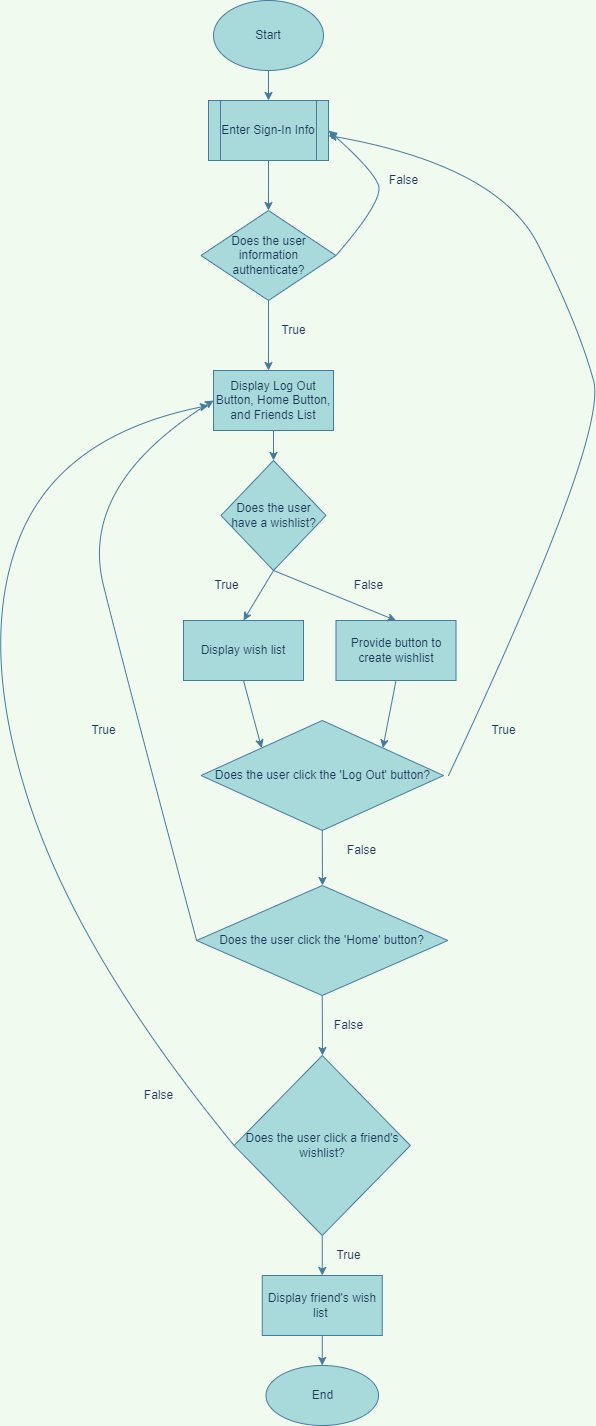

The diagram above was exported from draw.io. Its source (the exported page's mxGraphModel, read from the mxfile embedded in the PNG):
<mxGraphModel dx="1955" dy="1448" grid="1" gridSize="10" guides="1" tooltips="1" connect="1" arrows="1" fold="1" page="1" pageScale="1" pageWidth="1100" pageHeight="1700" background="#F1FAEE" math="0" shadow="0">
  <root>
    <mxCell id="0" />
    <mxCell id="1" parent="0" />
    <mxCell id="SdKyIUoygdmpzs0j04Zr-1" value="Start" style="ellipse;whiteSpace=wrap;html=1;fillColor=#A8DADC;strokeColor=#457B9D;fontColor=#1D3557;" vertex="1" parent="1">
      <mxGeometry x="525" y="35" width="110" height="70" as="geometry" />
    </mxCell>
    <mxCell id="SdKyIUoygdmpzs0j04Zr-2" value="Enter Sign-In Info" style="shape=process;whiteSpace=wrap;html=1;backgroundOutline=1;fillColor=#A8DADC;strokeColor=#457B9D;fontColor=#1D3557;" vertex="1" parent="1">
      <mxGeometry x="520" y="135" width="120" height="60" as="geometry" />
    </mxCell>
    <mxCell id="SdKyIUoygdmpzs0j04Zr-3" value="" style="endArrow=classic;html=1;rounded=0;exitX=0.5;exitY=1;exitDx=0;exitDy=0;entryX=0.5;entryY=0;entryDx=0;entryDy=0;labelBackgroundColor=#F1FAEE;strokeColor=#457B9D;fontColor=#1D3557;" edge="1" parent="1" source="SdKyIUoygdmpzs0j04Zr-1" target="SdKyIUoygdmpzs0j04Zr-2">
      <mxGeometry width="50" height="50" relative="1" as="geometry">
        <mxPoint x="645" y="145" as="sourcePoint" />
        <mxPoint x="695" y="95" as="targetPoint" />
      </mxGeometry>
    </mxCell>
    <mxCell id="SdKyIUoygdmpzs0j04Zr-4" value="Does the user information authenticate?" style="rhombus;whiteSpace=wrap;html=1;fillColor=#A8DADC;strokeColor=#457B9D;fontColor=#1D3557;" vertex="1" parent="1">
      <mxGeometry x="512.5" y="245" width="135" height="90" as="geometry" />
    </mxCell>
    <mxCell id="SdKyIUoygdmpzs0j04Zr-5" value="" style="endArrow=classic;html=1;rounded=0;exitX=0.5;exitY=1;exitDx=0;exitDy=0;entryX=0.5;entryY=0;entryDx=0;entryDy=0;labelBackgroundColor=#F1FAEE;strokeColor=#457B9D;fontColor=#1D3557;" edge="1" parent="1" source="SdKyIUoygdmpzs0j04Zr-2" target="SdKyIUoygdmpzs0j04Zr-4">
      <mxGeometry width="50" height="50" relative="1" as="geometry">
        <mxPoint x="575" y="215" as="sourcePoint" />
        <mxPoint x="575" y="245" as="targetPoint" />
      </mxGeometry>
    </mxCell>
    <mxCell id="SdKyIUoygdmpzs0j04Zr-6" value="" style="curved=1;endArrow=classic;html=1;rounded=0;exitX=1;exitY=0.5;exitDx=0;exitDy=0;entryX=1;entryY=0.5;entryDx=0;entryDy=0;labelBackgroundColor=#F1FAEE;strokeColor=#457B9D;fontColor=#1D3557;" edge="1" parent="1" source="SdKyIUoygdmpzs0j04Zr-4" target="SdKyIUoygdmpzs0j04Zr-2">
      <mxGeometry width="50" height="50" relative="1" as="geometry">
        <mxPoint x="645" y="235" as="sourcePoint" />
        <mxPoint x="695" y="185" as="targetPoint" />
        <Array as="points">
          <mxPoint x="695" y="235" />
          <mxPoint x="685" y="205" />
        </Array>
      </mxGeometry>
    </mxCell>
    <mxCell id="SdKyIUoygdmpzs0j04Zr-7" value="False" style="text;html=1;align=center;verticalAlign=middle;resizable=0;points=[];autosize=1;strokeColor=none;fillColor=none;fontColor=#1D3557;" vertex="1" parent="1">
      <mxGeometry x="690" y="200" width="50" height="30" as="geometry" />
    </mxCell>
    <mxCell id="SdKyIUoygdmpzs0j04Zr-8" value="" style="endArrow=classic;html=1;rounded=0;exitX=0.5;exitY=1;exitDx=0;exitDy=0;labelBackgroundColor=#F1FAEE;strokeColor=#457B9D;fontColor=#1D3557;" edge="1" parent="1" source="SdKyIUoygdmpzs0j04Zr-4">
      <mxGeometry width="50" height="50" relative="1" as="geometry">
        <mxPoint x="645" y="335" as="sourcePoint" />
        <mxPoint x="580" y="405" as="targetPoint" />
      </mxGeometry>
    </mxCell>
    <mxCell id="SdKyIUoygdmpzs0j04Zr-9" value="True" style="text;html=1;align=center;verticalAlign=middle;resizable=0;points=[];autosize=1;strokeColor=none;fillColor=none;fontColor=#1D3557;" vertex="1" parent="1">
      <mxGeometry x="580" y="350" width="50" height="30" as="geometry" />
    </mxCell>
    <mxCell id="SdKyIUoygdmpzs0j04Zr-10" value="Display Log Out Button, Home Button, and Friends List" style="rounded=0;whiteSpace=wrap;html=1;fillColor=#A8DADC;strokeColor=#457B9D;fontColor=#1D3557;" vertex="1" parent="1">
      <mxGeometry x="525" y="405" width="120" height="60" as="geometry" />
    </mxCell>
    <mxCell id="SdKyIUoygdmpzs0j04Zr-11" value="Does the user have a wishlist?" style="rhombus;whiteSpace=wrap;html=1;fillColor=#A8DADC;strokeColor=#457B9D;fontColor=#1D3557;" vertex="1" parent="1">
      <mxGeometry x="532.5" y="495" width="105" height="110" as="geometry" />
    </mxCell>
    <mxCell id="SdKyIUoygdmpzs0j04Zr-12" value="" style="endArrow=classic;html=1;rounded=0;exitX=0.5;exitY=1;exitDx=0;exitDy=0;entryX=0.5;entryY=0;entryDx=0;entryDy=0;labelBackgroundColor=#F1FAEE;strokeColor=#457B9D;fontColor=#1D3557;" edge="1" parent="1" source="SdKyIUoygdmpzs0j04Zr-10" target="SdKyIUoygdmpzs0j04Zr-11">
      <mxGeometry width="50" height="50" relative="1" as="geometry">
        <mxPoint x="615" y="505" as="sourcePoint" />
        <mxPoint x="665" y="455" as="targetPoint" />
      </mxGeometry>
    </mxCell>
    <mxCell id="SdKyIUoygdmpzs0j04Zr-13" value="Display wish list" style="rounded=0;whiteSpace=wrap;html=1;fillColor=#A8DADC;strokeColor=#457B9D;fontColor=#1D3557;" vertex="1" parent="1">
      <mxGeometry x="495" y="655" width="120" height="60" as="geometry" />
    </mxCell>
    <mxCell id="SdKyIUoygdmpzs0j04Zr-14" value="Provide button to create wishlist" style="rounded=0;whiteSpace=wrap;html=1;fillColor=#A8DADC;strokeColor=#457B9D;fontColor=#1D3557;" vertex="1" parent="1">
      <mxGeometry x="647.5" y="655" width="120" height="60" as="geometry" />
    </mxCell>
    <mxCell id="SdKyIUoygdmpzs0j04Zr-15" value="" style="endArrow=classic;html=1;rounded=0;exitX=0.5;exitY=1;exitDx=0;exitDy=0;entryX=0.5;entryY=0;entryDx=0;entryDy=0;labelBackgroundColor=#F1FAEE;strokeColor=#457B9D;fontColor=#1D3557;" edge="1" parent="1" source="SdKyIUoygdmpzs0j04Zr-11" target="SdKyIUoygdmpzs0j04Zr-13">
      <mxGeometry width="50" height="50" relative="1" as="geometry">
        <mxPoint x="615" y="615" as="sourcePoint" />
        <mxPoint x="665" y="565" as="targetPoint" />
      </mxGeometry>
    </mxCell>
    <mxCell id="SdKyIUoygdmpzs0j04Zr-16" value="True" style="text;html=1;align=center;verticalAlign=middle;resizable=0;points=[];autosize=1;strokeColor=none;fillColor=none;fontColor=#1D3557;" vertex="1" parent="1">
      <mxGeometry x="512.5" y="605" width="50" height="30" as="geometry" />
    </mxCell>
    <mxCell id="SdKyIUoygdmpzs0j04Zr-17" value="" style="endArrow=classic;html=1;rounded=0;entryX=0.5;entryY=0;entryDx=0;entryDy=0;labelBackgroundColor=#F1FAEE;strokeColor=#457B9D;fontColor=#1D3557;" edge="1" parent="1" target="SdKyIUoygdmpzs0j04Zr-14">
      <mxGeometry width="50" height="50" relative="1" as="geometry">
        <mxPoint x="585" y="605" as="sourcePoint" />
        <mxPoint x="665" y="665" as="targetPoint" />
      </mxGeometry>
    </mxCell>
    <mxCell id="SdKyIUoygdmpzs0j04Zr-18" value="False" style="text;html=1;align=center;verticalAlign=middle;resizable=0;points=[];autosize=1;strokeColor=none;fillColor=none;fontColor=#1D3557;" vertex="1" parent="1">
      <mxGeometry x="655" y="605" width="50" height="30" as="geometry" />
    </mxCell>
    <mxCell id="SdKyIUoygdmpzs0j04Zr-19" value="Does the user click the 'Log Out' button?" style="rhombus;whiteSpace=wrap;html=1;fillColor=#A8DADC;strokeColor=#457B9D;fontColor=#1D3557;" vertex="1" parent="1">
      <mxGeometry x="512.5" y="755" width="242.5" height="110" as="geometry" />
    </mxCell>
    <mxCell id="SdKyIUoygdmpzs0j04Zr-20" value="" style="endArrow=classic;html=1;rounded=0;exitX=0.5;exitY=1;exitDx=0;exitDy=0;entryX=0;entryY=0;entryDx=0;entryDy=0;labelBackgroundColor=#F1FAEE;strokeColor=#457B9D;fontColor=#1D3557;" edge="1" parent="1" source="SdKyIUoygdmpzs0j04Zr-13" target="SdKyIUoygdmpzs0j04Zr-19">
      <mxGeometry width="50" height="50" relative="1" as="geometry">
        <mxPoint x="725" y="785" as="sourcePoint" />
        <mxPoint x="775" y="735" as="targetPoint" />
      </mxGeometry>
    </mxCell>
    <mxCell id="SdKyIUoygdmpzs0j04Zr-21" value="" style="endArrow=classic;html=1;rounded=0;exitX=0.5;exitY=1;exitDx=0;exitDy=0;entryX=1;entryY=0;entryDx=0;entryDy=0;labelBackgroundColor=#F1FAEE;strokeColor=#457B9D;fontColor=#1D3557;" edge="1" parent="1" source="SdKyIUoygdmpzs0j04Zr-14" target="SdKyIUoygdmpzs0j04Zr-19">
      <mxGeometry width="50" height="50" relative="1" as="geometry">
        <mxPoint x="785" y="745" as="sourcePoint" />
        <mxPoint x="775" y="735" as="targetPoint" />
        <Array as="points" />
      </mxGeometry>
    </mxCell>
    <mxCell id="SdKyIUoygdmpzs0j04Zr-23" value="True" style="text;html=1;align=center;verticalAlign=middle;resizable=0;points=[];autosize=1;strokeColor=none;fillColor=none;fontColor=#1D3557;" vertex="1" parent="1">
      <mxGeometry x="790" y="750" width="50" height="30" as="geometry" />
    </mxCell>
    <mxCell id="SdKyIUoygdmpzs0j04Zr-24" value="" style="endArrow=classic;html=1;rounded=0;exitX=0.5;exitY=1;exitDx=0;exitDy=0;labelBackgroundColor=#F1FAEE;strokeColor=#457B9D;fontColor=#1D3557;" edge="1" parent="1" source="SdKyIUoygdmpzs0j04Zr-19">
      <mxGeometry width="50" height="50" relative="1" as="geometry">
        <mxPoint x="685" y="805" as="sourcePoint" />
        <mxPoint x="634" y="920" as="targetPoint" />
      </mxGeometry>
    </mxCell>
    <mxCell id="SdKyIUoygdmpzs0j04Zr-25" value="False" style="text;html=1;align=center;verticalAlign=middle;resizable=0;points=[];autosize=1;strokeColor=none;fillColor=none;fontColor=#1D3557;" vertex="1" parent="1">
      <mxGeometry x="647.5" y="870" width="50" height="30" as="geometry" />
    </mxCell>
    <mxCell id="SdKyIUoygdmpzs0j04Zr-26" value="Does the user click the 'Home' button?" style="rhombus;whiteSpace=wrap;html=1;fillColor=#A8DADC;strokeColor=#457B9D;fontColor=#1D3557;" vertex="1" parent="1">
      <mxGeometry x="508.13" y="920" width="251.25" height="110" as="geometry" />
    </mxCell>
    <mxCell id="SdKyIUoygdmpzs0j04Zr-27" value="" style="curved=1;endArrow=classic;html=1;rounded=0;exitX=0;exitY=0.5;exitDx=0;exitDy=0;entryX=0;entryY=0.5;entryDx=0;entryDy=0;labelBackgroundColor=#F1FAEE;strokeColor=#457B9D;fontColor=#1D3557;" edge="1" parent="1" source="SdKyIUoygdmpzs0j04Zr-26" target="SdKyIUoygdmpzs0j04Zr-10">
      <mxGeometry width="50" height="50" relative="1" as="geometry">
        <mxPoint x="430" y="960" as="sourcePoint" />
        <mxPoint x="260" y="550" as="targetPoint" />
        <Array as="points">
          <mxPoint x="440" y="720" />
          <mxPoint x="390" y="520" />
        </Array>
      </mxGeometry>
    </mxCell>
    <mxCell id="SdKyIUoygdmpzs0j04Zr-28" value="True" style="text;html=1;align=center;verticalAlign=middle;resizable=0;points=[];autosize=1;strokeColor=none;fillColor=none;fontColor=#1D3557;" vertex="1" parent="1">
      <mxGeometry x="390" y="750" width="50" height="30" as="geometry" />
    </mxCell>
    <mxCell id="SdKyIUoygdmpzs0j04Zr-30" value="" style="curved=1;endArrow=classic;html=1;rounded=0;labelBackgroundColor=#F1FAEE;strokeColor=#457B9D;fontColor=#1D3557;" edge="1" parent="1">
      <mxGeometry width="50" height="50" relative="1" as="geometry">
        <mxPoint x="760" y="810" as="sourcePoint" />
        <mxPoint x="640" y="170" as="targetPoint" />
        <Array as="points">
          <mxPoint x="920" y="470" />
          <mxPoint x="890" y="360" />
          <mxPoint x="810" y="200" />
        </Array>
      </mxGeometry>
    </mxCell>
    <mxCell id="SdKyIUoygdmpzs0j04Zr-31" value="" style="endArrow=classic;html=1;rounded=0;exitX=0.5;exitY=1;exitDx=0;exitDy=0;labelBackgroundColor=#F1FAEE;strokeColor=#457B9D;fontColor=#1D3557;" edge="1" parent="1" source="SdKyIUoygdmpzs0j04Zr-26">
      <mxGeometry width="50" height="50" relative="1" as="geometry">
        <mxPoint x="590" y="1040" as="sourcePoint" />
        <mxPoint x="634" y="1090" as="targetPoint" />
      </mxGeometry>
    </mxCell>
    <mxCell id="SdKyIUoygdmpzs0j04Zr-32" value="False" style="text;html=1;align=center;verticalAlign=middle;resizable=0;points=[];autosize=1;strokeColor=none;fillColor=none;fontColor=#1D3557;" vertex="1" parent="1">
      <mxGeometry x="635" y="1045" width="50" height="30" as="geometry" />
    </mxCell>
    <mxCell id="SdKyIUoygdmpzs0j04Zr-33" value="Does the user click a friend's wishlist?" style="rhombus;whiteSpace=wrap;html=1;fillColor=#A8DADC;strokeColor=#457B9D;fontColor=#1D3557;" vertex="1" parent="1">
      <mxGeometry x="545.63" y="1090" width="176.24" height="180" as="geometry" />
    </mxCell>
    <mxCell id="SdKyIUoygdmpzs0j04Zr-38" style="edgeStyle=orthogonalEdgeStyle;rounded=0;orthogonalLoop=1;jettySize=auto;html=1;exitX=0.5;exitY=1;exitDx=0;exitDy=0;entryX=0.5;entryY=0;entryDx=0;entryDy=0;labelBackgroundColor=#F1FAEE;strokeColor=#457B9D;fontColor=#1D3557;" edge="1" parent="1" source="SdKyIUoygdmpzs0j04Zr-34" target="SdKyIUoygdmpzs0j04Zr-36">
      <mxGeometry relative="1" as="geometry" />
    </mxCell>
    <mxCell id="SdKyIUoygdmpzs0j04Zr-34" value="Display friend's wish list&amp;nbsp;" style="rounded=0;whiteSpace=wrap;html=1;fillColor=#A8DADC;strokeColor=#457B9D;fontColor=#1D3557;" vertex="1" parent="1">
      <mxGeometry x="573.76" y="1310" width="120" height="60" as="geometry" />
    </mxCell>
    <mxCell id="SdKyIUoygdmpzs0j04Zr-35" value="" style="endArrow=classic;html=1;rounded=0;exitX=0.5;exitY=1;exitDx=0;exitDy=0;entryX=0.5;entryY=0;entryDx=0;entryDy=0;labelBackgroundColor=#F1FAEE;strokeColor=#457B9D;fontColor=#1D3557;" edge="1" parent="1" source="SdKyIUoygdmpzs0j04Zr-33" target="SdKyIUoygdmpzs0j04Zr-34">
      <mxGeometry width="50" height="50" relative="1" as="geometry">
        <mxPoint x="590" y="1190" as="sourcePoint" />
        <mxPoint x="640" y="1140" as="targetPoint" />
      </mxGeometry>
    </mxCell>
    <mxCell id="SdKyIUoygdmpzs0j04Zr-36" value="End" style="ellipse;whiteSpace=wrap;html=1;fillColor=#A8DADC;strokeColor=#457B9D;fontColor=#1D3557;" vertex="1" parent="1">
      <mxGeometry x="577.5" y="1400" width="112.5" height="60" as="geometry" />
    </mxCell>
    <mxCell id="SdKyIUoygdmpzs0j04Zr-39" value="True" style="text;html=1;align=center;verticalAlign=middle;resizable=0;points=[];autosize=1;strokeColor=none;fillColor=none;fontColor=#1D3557;" vertex="1" parent="1">
      <mxGeometry x="635" y="1275" width="50" height="30" as="geometry" />
    </mxCell>
    <mxCell id="SdKyIUoygdmpzs0j04Zr-40" value="" style="curved=1;endArrow=classic;html=1;rounded=0;exitX=0;exitY=0.5;exitDx=0;exitDy=0;labelBackgroundColor=#F1FAEE;strokeColor=#457B9D;fontColor=#1D3557;" edge="1" parent="1" source="SdKyIUoygdmpzs0j04Zr-33">
      <mxGeometry width="50" height="50" relative="1" as="geometry">
        <mxPoint x="590" y="1190" as="sourcePoint" />
        <mxPoint x="520" y="440" as="targetPoint" />
        <Array as="points">
          <mxPoint x="390" y="990" />
          <mxPoint x="290" y="680" />
          <mxPoint x="370" y="470" />
        </Array>
      </mxGeometry>
    </mxCell>
    <mxCell id="SdKyIUoygdmpzs0j04Zr-41" value="False" style="text;html=1;align=center;verticalAlign=middle;resizable=0;points=[];autosize=1;strokeColor=none;fillColor=none;fontColor=#1D3557;" vertex="1" parent="1">
      <mxGeometry x="445" y="1115" width="50" height="30" as="geometry" />
    </mxCell>
  </root>
</mxGraphModel>